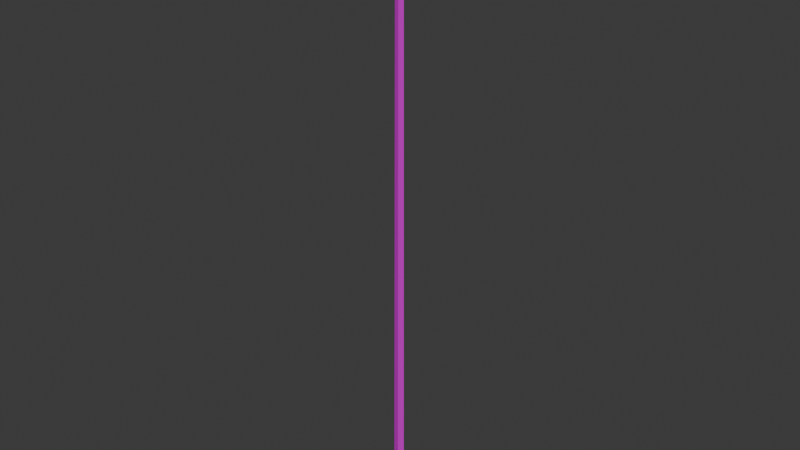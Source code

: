 # Source: Poste4Luzes.blend  (saved by Blender 4.3.34; exported with 4.5.12 LTS)
import bpy
from mathutils import Matrix  # noqa: F401  (used for matrix-valued properties, if any)

bpy.ops.wm.read_factory_settings(use_empty=True)
scene = bpy.context.scene
scene.name = 'Scene'

# ---- images (referenced by path relative to the original .blend; pixels are not part of the script)
import os
ASSET_DIR = os.environ.get("B2B_ASSET_DIR", "")  # directory of the original .blend (textures are referenced by path, not embedded)
HERE = os.path.dirname(os.path.abspath(__file__))  # packed textures are extracted next to this script under _unpacked/

def load_image(name, relpath, width, height, colorspace="sRGB"):
    """Load a texture the original file referenced (path relative to the .blend, or extracted next to this script)."""
    p = next((c for c in (os.path.join(HERE, relpath), os.path.join(ASSET_DIR, relpath)) if relpath and os.path.exists(c)), "")
    if p:
        img = bpy.data.images.load(p, check_existing=True)
        img.name = name
    else:  # same state as the original file: an image datablock whose file is absent (Cycles renders it pink)
        img = bpy.data.images.new(name, width, height)
        img.source = "FILE"
        img.filepath = "//" + (relpath or name)
    img.colorspace_settings.name = colorspace
    return img
img_poste4luzes_png = load_image('Poste4Luzes.png', 'Poste4Luzes.png', 1024, 1024, 'sRGB')

# ---- materials (node trees are filled in below, after node groups)
mat_material = bpy.data.materials.new('Material')

# ---- material node trees
mat_material.use_nodes = True; mat_material.node_tree.nodes.clear()
_N = mat_material.node_tree.nodes; _L = mat_material.node_tree.links
n0 = _N.new('ShaderNodeBsdfPrincipled'); n0.name = 'Principled BSDF'; n0.location = (10, 300)
n1 = _N.new('ShaderNodeOutputMaterial'); n1.name = 'Material Output'; n1.location = (300, 300)
n2 = _N.new('ShaderNodeTexImage'); n2.name = 'Image Texture.006'; n2.location = (-287, 301)
n2.image = img_poste4luzes_png
_L.new(n0.outputs[0], n1.inputs[0])
_L.new(n2.outputs[0], n0.inputs[0])
n1.is_active_output = True

# ---- world
world_world = bpy.data.worlds.new('World'); scene.world = world_world
world_world.use_nodes = True; world_world.node_tree.nodes.clear()
_N = world_world.node_tree.nodes; _L = world_world.node_tree.links
n0 = _N.new('ShaderNodeOutputWorld'); n0.name = 'World Output'; n0.location = (300, 300)
n1 = _N.new('ShaderNodeBackground'); n1.name = 'Background'; n1.location = (10, 300)
n1.inputs[0].default_value = (0.05088, 0.05088, 0.05088, 1.0)
_L.new(n1.outputs[0], n0.inputs[0])
n0.is_active_output = True
world_world.color = (0.05088, 0.05088, 0.05088)
world_world.use_sun_shadow = False
world_world.sun_shadow_jitter_overblur = 0.0

# ---- meshes
me_cube_011 = bpy.data.meshes.new('Cube.011')
me_cube_011.from_pydata([(0.1028, -0.04785, 3.917), (0.1028, -1.178e-09, 3.917), (0.1028, -1.178e-09, 3.968), (0.3196, -0.179, 3.917), (0.3196, -0.1438, 3.917), (0.3196, -0.1438, 3.968), (0.3204, -0.2275, 3.98), (0.3204, -0.09211, 3.98), (0.5162, -0.09211, 3.98), (0.5162, -0.2275, 3.98), (0.3166, -0.08764, 3.89), (0.5208, -0.08764, 3.89), (0.3166, -0.232, 3.89), (0.5208, -0.232, 3.89), (-0.1028, -0.04785, 3.917), (-0.1028, -1.178e-09, 3.917), (-0.1028, -1.178e-09, 3.968), (-0.3196, -0.179, 3.917), (-0.3196, -0.1438, 3.917), (-0.3196, -0.1438, 3.968), (-0.3204, -0.2275, 3.98), (-0.3204, -0.09211, 3.98), (-0.5162, -0.09211, 3.98), (-0.5162, -0.2275, 3.98), (-0.3166, -0.08764, 3.89), (-0.5208, -0.08764, 3.89), (-0.3166, -0.232, 3.89), (-0.5208, -0.232, 3.89), (0.1028, 0.04785, 3.917), (0.3196, 0.179, 3.917), (0.3196, 0.1438, 3.917), (0.3196, 0.1438, 3.968), (0.3204, 0.2275, 3.98), (0.3204, 0.09211, 3.98), (0.5162, 0.09211, 3.98), (0.5162, 0.2275, 3.98), (0.3166, 0.08764, 3.89), (0.5208, 0.08764, 3.89), (0.3166, 0.232, 3.89), (0.5208, 0.232, 3.89), (-0.1028, 0.04785, 3.917), (-0.3196, 0.179, 3.917), (-0.3196, 0.1438, 3.917), (-0.3196, 0.1438, 3.968), (-0.3204, 0.2275, 3.98), (-0.3204, 0.09211, 3.98), (-0.5162, 0.09211, 3.98), (-0.5162, 0.2275, 3.98), (-0.3166, 0.08764, 3.89), (-0.5208, 0.08764, 3.89), (-0.3166, 0.232, 3.89), (-0.5208, 0.232, 3.89), (0.302, -0.07849, 3.935), (0.5349, -0.07849, 3.935), (0.302, -0.2411, 3.935), (0.5349, -0.2411, 3.935), (0.302, 0.07849, 3.935), (0.5349, 0.07849, 3.935), (0.302, 0.2411, 3.935), (0.5349, 0.2411, 3.935), (-0.302, 0.07849, 3.935), (-0.5349, 0.07849, 3.935), (-0.302, 0.2411, 3.935), (-0.5349, 0.2411, 3.935), (-0.302, -0.07849, 3.935), (-0.5349, -0.07849, 3.935), (-0.302, -0.2411, 3.935), (-0.5349, -0.2411, 3.935), (0.007659, 0.02293, 3.939), (0.007659, -0.02293, 3.939), (-0.03447, 0.0, 3.939), (0.007659, 0.03194, 2.427e-07), (0.007659, -0.03194, 2.427e-07), (-0.05103, 0.0, 2.427e-07)], [], [(1, 2, 5, 4), (19, 17, 14, 16), (7, 52, 54, 6), (52, 53, 11, 10), (67, 65, 25, 27), (10, 12, 54, 52), (54, 12, 13, 55), (15, 18, 19, 16), (14, 0, 2, 16), (21, 20, 66, 64), (64, 24, 25, 65), (59, 57, 37, 39), (20, 21, 22, 23), (66, 26, 24, 64), (66, 67, 27, 26), (31, 29, 28, 2), (1, 30, 31, 2), (43, 16, 40, 41), (33, 32, 58, 56), (56, 36, 37, 57), (49, 61, 63, 51), (58, 38, 36, 56), (58, 59, 39, 38), (11, 53, 55, 13), (15, 16, 43, 42), (16, 2, 28, 40), (45, 60, 62, 44), (60, 61, 49, 48), (9, 55, 53, 8), (48, 50, 62, 60), (62, 50, 51, 63), (6, 54, 55, 9), (35, 34, 57, 59), (7, 8, 53, 52), (32, 35, 59, 58), (47, 63, 61, 46), (33, 56, 57, 34), (44, 62, 63, 47), (23, 22, 65, 67), (45, 46, 61, 60), (20, 23, 67, 66), (21, 64, 65, 22), (44, 47, 46, 45), (32, 33, 34, 35), (8, 7, 6, 9), (68, 71, 73, 70), (73, 72, 69, 70), (68, 69, 72, 71), (5, 2, 0, 3)])
_uv = me_cube_011.uv_layers.new(name='UVMap')
_uv.uv.foreach_set('vector', [0.8468, 0.07788, 0.8464, 0.1136, 0.7409, 0.02885, 0.7524, 0.01325, 0.7237, 0.3505, 0.6883, 0.3241, 0.7865, 0.2409, 0.8495, 0.2615, 0.5935, 0.7667, 0.5871, 0.801, 0.4965, 0.782, 0.5024, 0.7528, 0.5871, 0.801, 0.7408, 0.82, 0.7364, 0.8532, 0.583, 0.839, 0.5669, 0.3496, 0.5432, 0.4446, 0.5129, 0.4406, 0.5326, 0.3398, 0.583, 0.839, 0.4866, 0.8105, 0.4965, 0.782, 0.5871, 0.801, 0.4965, 0.782, 0.4866, 0.8105, 0.355, 0.7723, 0.3545, 0.74, 0.849, 0.3, 0.7359, 0.369, 0.7237, 0.3505, 0.8495, 0.2615, 0.7865, 0.2409, 0.791, 0.1283, 0.8464, 0.1136, 0.8495, 0.2615, 0.5579, 0.5931, 0.5579, 0.698, 0.5139, 0.708, 0.5251, 0.5917, 0.5251, 0.5917, 0.4885, 0.5852, 0.5129, 0.4406, 0.5432, 0.4446, 0.6268, 0.4722, 0.6188, 0.5912, 0.5773, 0.5778, 0.5955, 0.4661, 0.5579, 0.698, 0.5579, 0.5931, 0.7097, 0.5931, 0.7097, 0.698, 0.5139, 0.708, 0.4777, 0.6973, 0.4885, 0.5852, 0.5251, 0.5917, 0.6172, 0.1845, 0.5669, 0.3496, 0.5326, 0.3398, 0.5731, 0.185, 0.9621, 0.03017, 0.9946, 0.05396, 0.9056, 0.1309, 0.8464, 0.1136, 0.8468, 0.07788, 0.9507, 0.01325, 0.9621, 0.03017, 0.8464, 0.1136, 0.9646, 0.3529, 0.8495, 0.2615, 0.9089, 0.2441, 1.0, 0.3289, 0.7092, 0.2469, 0.6826, 0.3376, 0.6529, 0.3298, 0.6746, 0.2372, 0.6746, 0.2372, 0.6446, 0.2256, 0.6949, 0.07676, 0.732, 0.07783, 0.5282, 0.3547, 0.492, 0.3433, 0.5182, 0.2464, 0.5476, 0.2508, 0.6529, 0.3298, 0.616, 0.3239, 0.6446, 0.2256, 0.6746, 0.2372, 0.6529, 0.3298, 0.6268, 0.4722, 0.5955, 0.4661, 0.616, 0.3239, 0.7364, 0.8532, 0.7408, 0.82, 0.8637, 0.8199, 0.8531, 0.8637, 0.849, 0.3, 0.8495, 0.2615, 0.9646, 0.3529, 0.9521, 0.3699, 0.8495, 0.2615, 0.8464, 0.1136, 0.9056, 0.1309, 0.9089, 0.2441, 0.51, 0.01005, 0.5518, 0.0004935, 0.5407, 0.1115, 0.51, 0.1098, 0.4275, 0.5266, 0.492, 0.3433, 0.5282, 0.3547, 0.4773, 0.5274, 0.8525, 0.7796, 0.8637, 0.8199, 0.7408, 0.82, 0.7411, 0.7796, 0.5912, 0.01285, 0.5735, 0.119, 0.5407, 0.1115, 0.5518, 0.0004935, 0.5407, 0.1115, 0.5735, 0.119, 0.5476, 0.2508, 0.5182, 0.2464, 0.5024, 0.7528, 0.4965, 0.782, 0.3545, 0.74, 0.3794, 0.7092, 0.6637, 0.4736, 0.6637, 0.5813, 0.6188, 0.5912, 0.6268, 0.4722, 0.5935, 0.7667, 0.7411, 0.7796, 0.7408, 0.82, 0.5871, 0.801, 0.6826, 0.3376, 0.6637, 0.4736, 0.6268, 0.4722, 0.6529, 0.3298, 0.4848, 0.2365, 0.5182, 0.2464, 0.492, 0.3433, 0.4524, 0.3329, 0.7092, 0.2469, 0.6746, 0.2372, 0.732, 0.07783, 0.766, 0.1077, 0.51, 0.1098, 0.5407, 0.1115, 0.5182, 0.2464, 0.4848, 0.2365, 0.6001, 0.3564, 0.5816, 0.4536, 0.5432, 0.4446, 0.5669, 0.3496, 0.3935, 0.497, 0.4524, 0.3329, 0.492, 0.3433, 0.4275, 0.5266, 0.648, 0.2099, 0.6001, 0.3564, 0.5669, 0.3496, 0.6172, 0.1845, 0.5579, 0.5931, 0.5251, 0.5917, 0.5432, 0.4446, 0.5816, 0.4536, 0.51, 0.1098, 0.3658, 0.1098, 0.3658, 0.01005, 0.51, 0.01005, 0.8195, 0.4736, 0.8195, 0.5813, 0.6637, 0.5813, 0.6637, 0.4736, 0.7411, 0.7796, 0.7411, 0.6185, 0.8525, 0.6185, 0.8525, 0.7796, 0.3628, 0.7257, 0.0003247, 0.7257, 0.0003247, 0.5444, 0.3628, 0.5444, 0.0003247, 0.5444, 0.0003247, 0.3632, 0.3628, 0.3632, 0.3628, 0.5444, 0.3628, 0.0006495, 0.3628, 0.3632, 0.0003247, 0.3632, 0.0003247, 0.0006495, 0.7409, 0.02885, 0.8464, 0.1136, 0.791, 0.1283, 0.7085, 0.05041])
me_cube_011.materials.append(mat_material)
me_cube_011.update()

# ---- objects
ob_poste4luzes_lod0 = bpy.data.objects.new('Poste4Luzes_LOD0', me_cube_011)

# ---- transforms, parenting, visibility, modifiers, constraints
ob_poste4luzes_lod0.location = (0.0, 0.0, 0.0)

# ---- collection membership
scene.collection.objects.link(ob_poste4luzes_lod0)

# ---- scene / render settings (as saved in the file)
scene.frame_start = 1; scene.frame_end = 250; scene.frame_set(0)
scene.render.engine = 'CYCLES'
scene.render.film_transparent = True
scene.cycles.sampling_pattern = 'TABULATED_SOBOL'
scene.cycles.bake_type = 'DIFFUSE'
bpy.context.view_layer.update()

# ---- added for rendering (the .blend has no active camera and no usable light): camera, sun
cam_auto = bpy.data.cameras.new('AutoCamera')
cam_auto.lens = 50.0
cam_auto.sensor_width = 36.0
cam_auto.clip_end = 1000.0
ob_auto_camera = bpy.data.objects.new('AutoCamera', cam_auto)
scene.collection.objects.link(ob_auto_camera)
ob_auto_camera.location = (3.83948, -4.60738, 5.06178)
ob_auto_camera.rotation_euler = (1.09748, -7.21219e-08, 0.694738)
scene.camera = ob_auto_camera
light_auto_sun = bpy.data.lights.new('AutoSun', 'SUN')
light_auto_sun.energy = 3.0
light_auto_sun.angle = 0.0523599
ob_auto_sun = bpy.data.objects.new('AutoSun', light_auto_sun)
scene.collection.objects.link(ob_auto_sun)
ob_auto_sun.rotation_euler = (0.872665, 0.174533, 0.523599)
bpy.context.view_layer.update()
